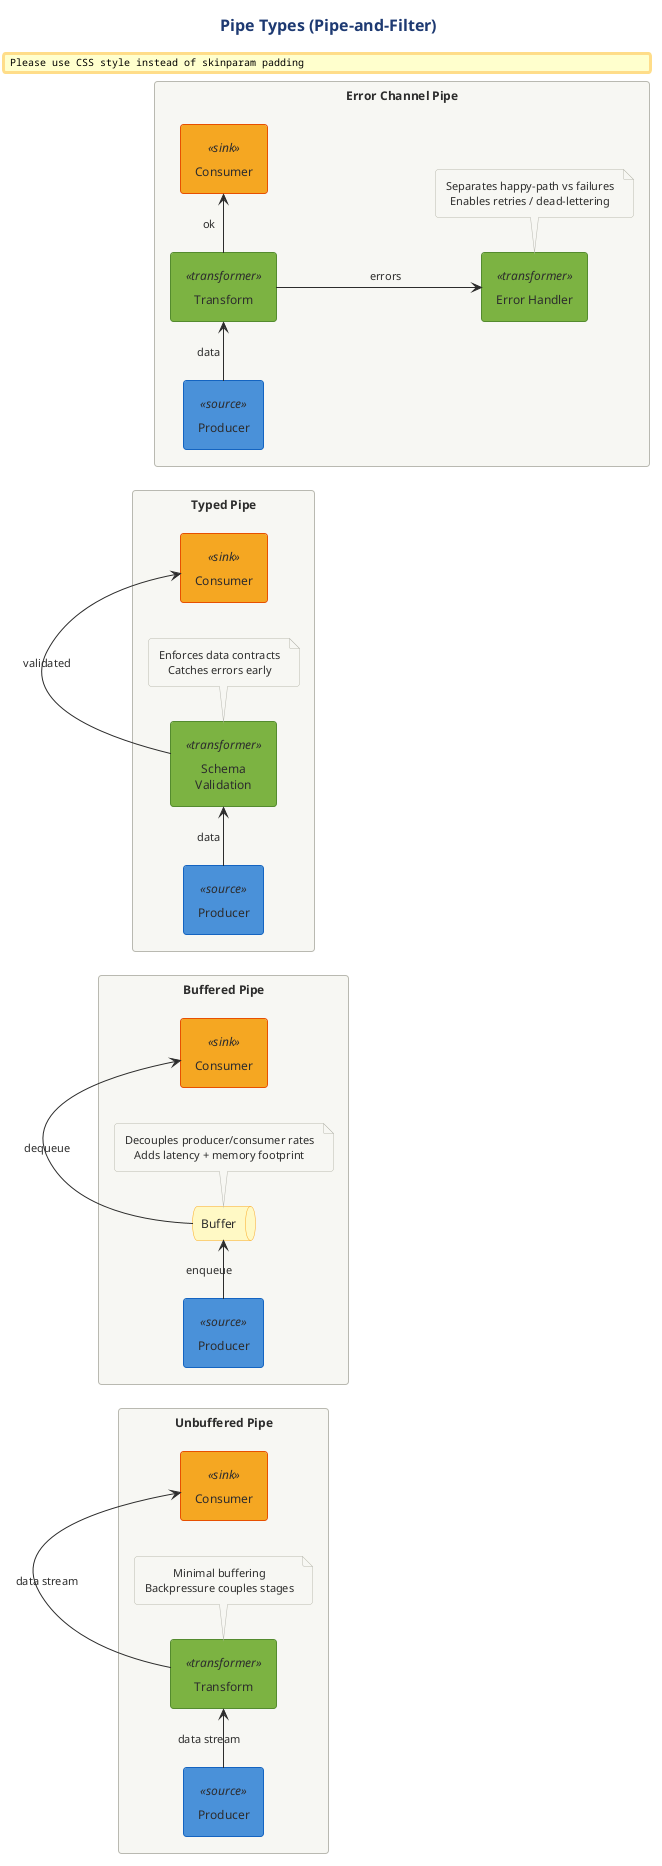

The diagram above was rendered by PlantUML. Its source (embedded in the PNG):
@startuml

skinparam backgroundColor white
skinparam defaultFontName Arial
skinparam defaultFontSize 11
skinparam shadowing false
skinparam roundCorner 8

!$SOURCE_COLOR = "#4A90D9"
!$TRANSFORMER_COLOR = "#7CB342"
!$SINK_COLOR = "#F5A623"
!$SPLITTER_COLOR = "#00ACC1"
!$AGGREGATOR_COLOR = "#AB47BC"
!$ERROR_COLOR = "#EF5350"
!$TEE_COLOR = "#FF7043"
!$NEUTRAL_COLOR = "#455A64"

skinparam component {
    BackgroundColor #7CB342
    FontColor white
    BorderColor #558B2F
    BorderThickness 1
}

skinparam component<<source>> {
    BackgroundColor #4A90D9
    BorderColor #1565C0
}

skinparam component<<sink>> {
    BackgroundColor #F5A623
    BorderColor #E65100
}

skinparam component<<transformer>> {
    BackgroundColor #7CB342
    BorderColor #558B2F
}

skinparam component<<splitter>> {
    BackgroundColor #00ACC1
    BorderColor #00838F
}

skinparam component<<aggregator>> {
    BackgroundColor #AB47BC
    BorderColor #7B1FA2
}

skinparam component<<error>> {
    BackgroundColor #EF5350
    BorderColor #C62828
}

skinparam component<<tee>> {
    BackgroundColor #FF7043
    BorderColor #D84315
}

skinparam arrow {
    Color #37474F
    FontColor #37474F
    Thickness 2
}

skinparam rectangle {
    BackgroundColor #FAFAFA
    BorderColor #90A4AE
    BorderThickness 1
}

skinparam package {
    BackgroundColor #F5F5F5
    BorderColor #666666
}

skinparam note {
    BackgroundColor #FFFDE7
    BorderColor #FBC02D
    FontSize 10
}

skinparam legend {
    BackgroundColor #FAFAFA
    BorderColor #BDBDBD
    FontSize 10
}

skinparam queue {
    BackgroundColor #FFF9C4
    BorderColor #F9A825
}



title Pipe Types (Pipe-and-Filter)

!include ../../../../../../tooling/styles/plantuml/structural/component-diagram-style.iuml

left to right direction

' --- Unbuffered / Direct Pipe -------------------------------------------------
rectangle "Unbuffered Pipe" as R1 {
  component "Producer" as UP_PROD <<source>>
  component "Transform" as UP_XFORM <<transformer>>
  component "Consumer" as UP_CONS <<sink>>

  UP_PROD -right-> UP_XFORM : data stream
  UP_XFORM -right-> UP_CONS : data stream

  note bottom of UP_XFORM
    Minimal buffering
    Backpressure couples stages
  end note
}

' --- Buffered Pipe ------------------------------------------------------------
rectangle "Buffered Pipe" as R2 {
  component "Producer" as BP_PROD <<source>>
  queue "Buffer" as BP_BUF
  component "Consumer" as BP_CONS <<sink>>

  BP_PROD -right-> BP_BUF : enqueue
  BP_BUF -right-> BP_CONS : dequeue

  note bottom of BP_BUF
    Decouples producer/consumer rates
    Adds latency + memory footprint
  end note
}

' --- Typed Pipe ---------------------------------------------------------------
rectangle "Typed Pipe" as R3 {
  component "Producer" as TP_PROD <<source>>
  component "Schema\nValidation" as TP_SCHEMA <<transformer>>
  component "Consumer" as TP_CONS <<sink>>

  TP_PROD -right-> TP_SCHEMA : data
  TP_SCHEMA -right-> TP_CONS : validated

  note bottom of TP_SCHEMA
    Enforces data contracts
    Catches errors early
  end note
}

' --- Error Channel ------------------------------------------------------------
rectangle "Error Channel Pipe" as R4 {
  component "Producer" as EP_PROD <<source>>
  component "Transform" as EP_XFORM <<transformer>>
  component "Consumer" as EP_CONS <<sink>>
  component "Error Handler" as EP_ERR <<transformer>>

  EP_PROD -right-> EP_XFORM : data
  EP_XFORM -right-> EP_CONS : ok

  EP_XFORM -down-> EP_ERR : errors

  note bottom of EP_ERR
    Separates happy-path vs failures
    Enables retries / dead-lettering
  end note
}

@enduml